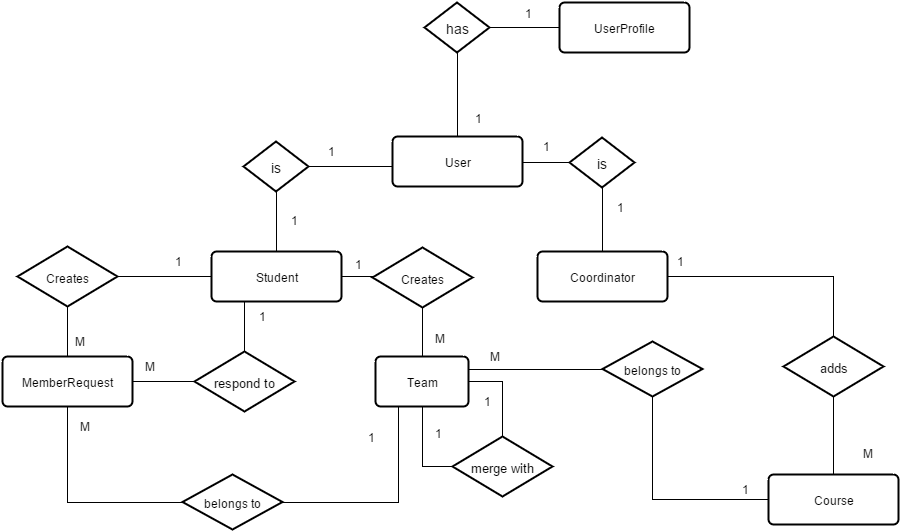

The diagram above was exported from draw.io. Its source (the exported page's mxGraphModel, read from the mxfile embedded in the PNG):
<mxGraphModel dx="880" dy="492" grid="1" gridSize="10" guides="1" tooltips="1" connect="1" arrows="1" fold="1" page="1" pageScale="1" pageWidth="1169" pageHeight="826" background="#ffffff" math="0">
  <root>
    <mxCell id="0" />
    <mxCell id="1" parent="0" />
    <mxCell id="40" style="edgeStyle=orthogonalEdgeStyle;rounded=0;html=1;exitX=1;exitY=0.75;entryX=0;entryY=0.5;endArrow=none;endFill=0;jettySize=auto;orthogonalLoop=1;" parent="1" source="2" target="36" edge="1">
      <mxGeometry relative="1" as="geometry">
        <Array as="points">
          <mxPoint x="565" y="220" />
        </Array>
      </mxGeometry>
    </mxCell>
    <mxCell id="2" value="User" style="strokeWidth=2;rounded=1;arcSize=10;whiteSpace=wrap;html=1;" parent="1" vertex="1">
      <mxGeometry x="435" y="194" width="130" height="50" as="geometry" />
    </mxCell>
    <mxCell id="45" style="edgeStyle=orthogonalEdgeStyle;rounded=0;html=1;exitX=1;exitY=0.5;entryX=0;entryY=0.5;endArrow=none;endFill=0;jettySize=auto;orthogonalLoop=1;" parent="1" source="3" target="44" edge="1">
      <mxGeometry relative="1" as="geometry" />
    </mxCell>
    <mxCell id="3" value="Student" style="strokeWidth=2;rounded=1;arcSize=10;whiteSpace=wrap;html=1;" parent="1" vertex="1">
      <mxGeometry x="254" y="309" width="130" height="50" as="geometry" />
    </mxCell>
    <mxCell id="4" value="Course" style="strokeWidth=2;rounded=1;arcSize=10;whiteSpace=wrap;html=1;" parent="1" vertex="1">
      <mxGeometry x="811" y="532" width="130" height="50" as="geometry" />
    </mxCell>
    <mxCell id="5" value="MemberRequest" style="strokeWidth=2;rounded=1;arcSize=10;whiteSpace=wrap;html=1;" parent="1" vertex="1">
      <mxGeometry x="45" y="414" width="130" height="50" as="geometry" />
    </mxCell>
    <mxCell id="50" style="edgeStyle=orthogonalEdgeStyle;rounded=0;html=1;exitX=0;exitY=0.5;entryX=0.5;entryY=1;endArrow=none;endFill=0;jettySize=auto;orthogonalLoop=1;" parent="1" source="9" target="5" edge="1">
      <mxGeometry relative="1" as="geometry" />
    </mxCell>
    <mxCell id="51" style="edgeStyle=orthogonalEdgeStyle;rounded=0;html=1;exitX=1;exitY=0.5;entryX=0.25;entryY=1;endArrow=none;endFill=0;jettySize=auto;orthogonalLoop=1;" parent="1" source="9" target="43" edge="1">
      <mxGeometry relative="1" as="geometry" />
    </mxCell>
    <mxCell id="9" value="&lt;font style=&quot;font-size: 12px&quot;&gt;belongs to&lt;/font&gt;" style="shape=rhombus;strokeWidth=2;fontSize=17;perimeter=rhombusPerimeter;whiteSpace=wrap;html=1;" parent="1" vertex="1">
      <mxGeometry x="225" y="532" width="100" height="55" as="geometry" />
    </mxCell>
    <mxCell id="41" style="edgeStyle=orthogonalEdgeStyle;rounded=0;html=1;exitX=0.5;exitY=1;entryX=0.5;entryY=0;endArrow=none;endFill=0;jettySize=auto;orthogonalLoop=1;" parent="1" source="6" target="5" edge="1">
      <mxGeometry relative="1" as="geometry" />
    </mxCell>
    <mxCell id="42" style="edgeStyle=orthogonalEdgeStyle;rounded=0;html=1;exitX=1;exitY=0.5;entryX=0;entryY=0.5;endArrow=none;endFill=0;jettySize=auto;orthogonalLoop=1;" parent="1" source="6" target="3" edge="1">
      <mxGeometry relative="1" as="geometry" />
    </mxCell>
    <mxCell id="6" value="&lt;font style=&quot;font-size: 12px&quot;&gt;Creates&lt;/font&gt;" style="shape=rhombus;strokeWidth=2;fontSize=17;perimeter=rhombusPerimeter;whiteSpace=wrap;html=1;" parent="1" vertex="1">
      <mxGeometry x="60" y="304" width="100" height="60" as="geometry" />
    </mxCell>
    <mxCell id="52" style="edgeStyle=orthogonalEdgeStyle;rounded=0;html=1;exitX=0;exitY=0.5;entryX=0.5;entryY=1;endArrow=none;endFill=0;jettySize=auto;orthogonalLoop=1;" parent="1" source="8" target="43" edge="1">
      <mxGeometry relative="1" as="geometry" />
    </mxCell>
    <mxCell id="53" style="edgeStyle=orthogonalEdgeStyle;rounded=0;html=1;exitX=0.5;exitY=0;entryX=1;entryY=0.5;endArrow=none;endFill=0;jettySize=auto;orthogonalLoop=1;" parent="1" source="8" target="43" edge="1">
      <mxGeometry relative="1" as="geometry" />
    </mxCell>
    <mxCell id="8" value="&lt;font style=&quot;font-size: 13px&quot;&gt;merge with&lt;/font&gt;&lt;br&gt;" style="shape=rhombus;strokeWidth=2;fontSize=17;perimeter=rhombusPerimeter;whiteSpace=wrap;html=1;" parent="1" vertex="1">
      <mxGeometry x="495" y="494" width="100" height="60" as="geometry" />
    </mxCell>
    <mxCell id="55" style="edgeStyle=orthogonalEdgeStyle;rounded=0;html=1;exitX=1;exitY=0.5;entryX=0.5;entryY=0;endArrow=none;endFill=0;jettySize=auto;orthogonalLoop=1;" parent="1" source="32" target="54" edge="1">
      <mxGeometry relative="1" as="geometry" />
    </mxCell>
    <mxCell id="32" value="Coordinator" style="strokeWidth=2;rounded=1;arcSize=10;whiteSpace=wrap;html=1;" parent="1" vertex="1">
      <mxGeometry x="580" y="309" width="130" height="50" as="geometry" />
    </mxCell>
    <mxCell id="34" style="edgeStyle=orthogonalEdgeStyle;rounded=0;html=1;exitX=0.5;exitY=1;jettySize=auto;orthogonalLoop=1;endArrow=none;endFill=0;" parent="1" source="33" target="3" edge="1">
      <mxGeometry relative="1" as="geometry" />
    </mxCell>
    <mxCell id="35" style="edgeStyle=orthogonalEdgeStyle;rounded=0;html=1;exitX=1;exitY=0.5;entryX=0;entryY=0.5;endArrow=none;endFill=0;jettySize=auto;orthogonalLoop=1;" parent="1" source="33" target="2" edge="1">
      <mxGeometry relative="1" as="geometry">
        <Array as="points">
          <mxPoint x="435" y="224" />
        </Array>
      </mxGeometry>
    </mxCell>
    <mxCell id="33" value="&lt;font style=&quot;font-size: 14px&quot;&gt;is&lt;/font&gt;" style="shape=rhombus;strokeWidth=2;fontSize=17;perimeter=rhombusPerimeter;whiteSpace=wrap;html=1;" parent="1" vertex="1">
      <mxGeometry x="286" y="199" width="65" height="50" as="geometry" />
    </mxCell>
    <mxCell id="39" style="edgeStyle=orthogonalEdgeStyle;rounded=0;html=1;exitX=0.5;exitY=1;entryX=0.5;entryY=0;endArrow=none;endFill=0;jettySize=auto;orthogonalLoop=1;" parent="1" source="36" target="32" edge="1">
      <mxGeometry relative="1" as="geometry" />
    </mxCell>
    <mxCell id="36" value="&lt;font style=&quot;font-size: 14px&quot;&gt;is&lt;/font&gt;" style="shape=rhombus;strokeWidth=2;fontSize=17;perimeter=rhombusPerimeter;whiteSpace=wrap;html=1;" parent="1" vertex="1">
      <mxGeometry x="612" y="195" width="65" height="50" as="geometry" />
    </mxCell>
    <mxCell id="58" style="edgeStyle=orthogonalEdgeStyle;rounded=0;html=1;exitX=1;exitY=0.25;entryX=0;entryY=0.5;endArrow=none;endFill=0;jettySize=auto;orthogonalLoop=1;" parent="1" source="43" target="57" edge="1">
      <mxGeometry relative="1" as="geometry" />
    </mxCell>
    <mxCell id="43" value="Team" style="strokeWidth=2;rounded=1;arcSize=10;whiteSpace=wrap;html=1;" parent="1" vertex="1">
      <mxGeometry x="418" y="414" width="93" height="50" as="geometry" />
    </mxCell>
    <mxCell id="46" style="edgeStyle=orthogonalEdgeStyle;rounded=0;html=1;exitX=0.5;exitY=1;entryX=0.5;entryY=0;endArrow=none;endFill=0;jettySize=auto;orthogonalLoop=1;" parent="1" source="44" target="43" edge="1">
      <mxGeometry relative="1" as="geometry" />
    </mxCell>
    <mxCell id="44" value="&lt;font style=&quot;font-size: 12px&quot;&gt;Creates&lt;/font&gt;" style="shape=rhombus;strokeWidth=2;fontSize=17;perimeter=rhombusPerimeter;whiteSpace=wrap;html=1;" parent="1" vertex="1">
      <mxGeometry x="415" y="305" width="100" height="60" as="geometry" />
    </mxCell>
    <mxCell id="48" style="edgeStyle=orthogonalEdgeStyle;rounded=0;html=1;exitX=0.5;exitY=0;entryX=0.25;entryY=1;endArrow=none;endFill=0;jettySize=auto;orthogonalLoop=1;" parent="1" source="47" target="3" edge="1">
      <mxGeometry relative="1" as="geometry" />
    </mxCell>
    <mxCell id="49" style="edgeStyle=orthogonalEdgeStyle;rounded=0;html=1;exitX=0;exitY=0.5;entryX=1;entryY=0.5;endArrow=none;endFill=0;jettySize=auto;orthogonalLoop=1;" parent="1" source="47" target="5" edge="1">
      <mxGeometry relative="1" as="geometry" />
    </mxCell>
    <mxCell id="47" value="&lt;font style=&quot;font-size: 13px&quot;&gt;respond to&lt;/font&gt;&lt;br&gt;" style="shape=rhombus;strokeWidth=2;fontSize=17;perimeter=rhombusPerimeter;whiteSpace=wrap;html=1;" parent="1" vertex="1">
      <mxGeometry x="237" y="409" width="100" height="60" as="geometry" />
    </mxCell>
    <mxCell id="56" style="edgeStyle=orthogonalEdgeStyle;rounded=0;html=1;exitX=0.5;exitY=1;entryX=0.5;entryY=0;endArrow=none;endFill=0;jettySize=auto;orthogonalLoop=1;" parent="1" source="54" target="4" edge="1">
      <mxGeometry relative="1" as="geometry" />
    </mxCell>
    <mxCell id="54" value="&lt;font style=&quot;font-size: 13px&quot;&gt;adds&lt;/font&gt;" style="shape=rhombus;strokeWidth=2;fontSize=17;perimeter=rhombusPerimeter;whiteSpace=wrap;html=1;" parent="1" vertex="1">
      <mxGeometry x="826" y="394" width="100" height="60" as="geometry" />
    </mxCell>
    <mxCell id="59" style="edgeStyle=orthogonalEdgeStyle;rounded=0;html=1;exitX=0.5;exitY=1;entryX=0;entryY=0.5;endArrow=none;endFill=0;jettySize=auto;orthogonalLoop=1;" parent="1" source="57" target="4" edge="1">
      <mxGeometry relative="1" as="geometry" />
    </mxCell>
    <mxCell id="57" value="&lt;font style=&quot;font-size: 12px&quot;&gt;belongs to&lt;/font&gt;" style="shape=rhombus;strokeWidth=2;fontSize=17;perimeter=rhombusPerimeter;whiteSpace=wrap;html=1;" parent="1" vertex="1">
      <mxGeometry x="645" y="399" width="100" height="55" as="geometry" />
    </mxCell>
    <mxCell id="60" value="1" style="text;html=1;resizable=0;points=[];autosize=1;align=left;verticalAlign=top;spacingTop=-4;" parent="1" vertex="1">
      <mxGeometry x="368" y="199" width="20" height="20" as="geometry" />
    </mxCell>
    <mxCell id="61" value="1" style="text;html=1;resizable=0;points=[];autosize=1;align=left;verticalAlign=top;spacingTop=-4;" parent="1" vertex="1">
      <mxGeometry x="331" y="268" width="20" height="20" as="geometry" />
    </mxCell>
    <mxCell id="62" value="1" style="text;html=1;resizable=0;points=[];autosize=1;align=left;verticalAlign=top;spacingTop=-4;" parent="1" vertex="1">
      <mxGeometry x="583" y="194" width="20" height="20" as="geometry" />
    </mxCell>
    <mxCell id="63" value="1" style="text;html=1;resizable=0;points=[];autosize=1;align=left;verticalAlign=top;spacingTop=-4;" parent="1" vertex="1">
      <mxGeometry x="657" y="255" width="20" height="20" as="geometry" />
    </mxCell>
    <mxCell id="64" value="1" style="text;html=1;resizable=0;points=[];autosize=1;align=left;verticalAlign=top;spacingTop=-4;" parent="1" vertex="1">
      <mxGeometry x="717" y="309" width="20" height="20" as="geometry" />
    </mxCell>
    <mxCell id="65" value="M" style="text;html=1;resizable=0;points=[];autosize=1;align=left;verticalAlign=top;spacingTop=-4;" parent="1" vertex="1">
      <mxGeometry x="903" y="501" width="30" height="20" as="geometry" />
    </mxCell>
    <mxCell id="66" value="1" style="text;html=1;resizable=0;points=[];autosize=1;align=left;verticalAlign=top;spacingTop=-4;" parent="1" vertex="1">
      <mxGeometry x="782" y="537" width="20" height="20" as="geometry" />
    </mxCell>
    <mxCell id="67" value="M" style="text;html=1;resizable=0;points=[];autosize=1;align=left;verticalAlign=top;spacingTop=-4;" parent="1" vertex="1">
      <mxGeometry x="530" y="404" width="30" height="20" as="geometry" />
    </mxCell>
    <mxCell id="68" value="1" style="text;html=1;resizable=0;points=[];autosize=1;align=left;verticalAlign=top;spacingTop=-4;" parent="1" vertex="1">
      <mxGeometry x="475" y="481" width="20" height="20" as="geometry" />
    </mxCell>
    <mxCell id="69" value="1" style="text;html=1;resizable=0;points=[];autosize=1;align=left;verticalAlign=top;spacingTop=-4;" parent="1" vertex="1">
      <mxGeometry x="524" y="449" width="20" height="20" as="geometry" />
    </mxCell>
    <mxCell id="70" value="1" style="text;html=1;resizable=0;points=[];autosize=1;align=left;verticalAlign=top;spacingTop=-4;" parent="1" vertex="1">
      <mxGeometry x="215" y="309" width="20" height="20" as="geometry" />
    </mxCell>
    <mxCell id="71" value="M" style="text;html=1;resizable=0;points=[];autosize=1;align=left;verticalAlign=top;spacingTop=-4;" parent="1" vertex="1">
      <mxGeometry x="115" y="389" width="30" height="20" as="geometry" />
    </mxCell>
    <mxCell id="72" value="1" style="text;html=1;resizable=0;points=[];autosize=1;align=left;verticalAlign=top;spacingTop=-4;" parent="1" vertex="1">
      <mxGeometry x="299" y="364" width="20" height="20" as="geometry" />
    </mxCell>
    <mxCell id="73" value="M" style="text;html=1;resizable=0;points=[];autosize=1;align=left;verticalAlign=top;spacingTop=-4;" parent="1" vertex="1">
      <mxGeometry x="185" y="414" width="30" height="20" as="geometry" />
    </mxCell>
    <mxCell id="74" value="M" style="text;html=1;resizable=0;points=[];autosize=1;align=left;verticalAlign=top;spacingTop=-4;" parent="1" vertex="1">
      <mxGeometry x="120" y="474" width="30" height="20" as="geometry" />
    </mxCell>
    <mxCell id="75" value="1" style="text;html=1;resizable=0;points=[];autosize=1;align=left;verticalAlign=top;spacingTop=-4;" parent="1" vertex="1">
      <mxGeometry x="408" y="485" width="20" height="20" as="geometry" />
    </mxCell>
    <mxCell id="76" value="1" style="text;html=1;resizable=0;points=[];autosize=1;align=left;verticalAlign=top;spacingTop=-4;" parent="1" vertex="1">
      <mxGeometry x="395" y="312" width="20" height="20" as="geometry" />
    </mxCell>
    <mxCell id="77" value="M" style="text;html=1;resizable=0;points=[];autosize=1;align=left;verticalAlign=top;spacingTop=-4;" parent="1" vertex="1">
      <mxGeometry x="475" y="386" width="30" height="20" as="geometry" />
    </mxCell>
    <mxCell id="78" value="UserProfile" style="strokeWidth=2;rounded=1;arcSize=10;whiteSpace=wrap;html=1;" vertex="1" parent="1">
      <mxGeometry x="602" y="60" width="130" height="50" as="geometry" />
    </mxCell>
    <mxCell id="80" style="edgeStyle=none;rounded=0;html=1;exitX=0.5;exitY=1;entryX=0.5;entryY=0;startArrow=none;startFill=0;endArrow=none;endFill=0;jettySize=auto;orthogonalLoop=1;" edge="1" parent="1" source="79" target="2">
      <mxGeometry relative="1" as="geometry" />
    </mxCell>
    <mxCell id="81" style="edgeStyle=none;rounded=0;html=1;exitX=1;exitY=0.5;startArrow=none;startFill=0;endArrow=none;endFill=0;jettySize=auto;orthogonalLoop=1;" edge="1" parent="1" source="79" target="78">
      <mxGeometry relative="1" as="geometry" />
    </mxCell>
    <mxCell id="79" value="&lt;font style=&quot;font-size: 14px&quot;&gt;has&lt;/font&gt;" style="shape=rhombus;strokeWidth=2;fontSize=17;perimeter=rhombusPerimeter;whiteSpace=wrap;html=1;" vertex="1" parent="1">
      <mxGeometry x="467" y="60" width="65" height="50" as="geometry" />
    </mxCell>
    <mxCell id="82" value="1" style="text;html=1;resizable=0;points=[];autosize=1;align=left;verticalAlign=top;spacingTop=-4;" vertex="1" parent="1">
      <mxGeometry x="515" y="166" width="20" height="20" as="geometry" />
    </mxCell>
    <mxCell id="83" value="1" style="text;html=1;resizable=0;points=[];autosize=1;align=left;verticalAlign=top;spacingTop=-4;" vertex="1" parent="1">
      <mxGeometry x="565" y="61" width="20" height="20" as="geometry" />
    </mxCell>
  </root>
</mxGraphModel>